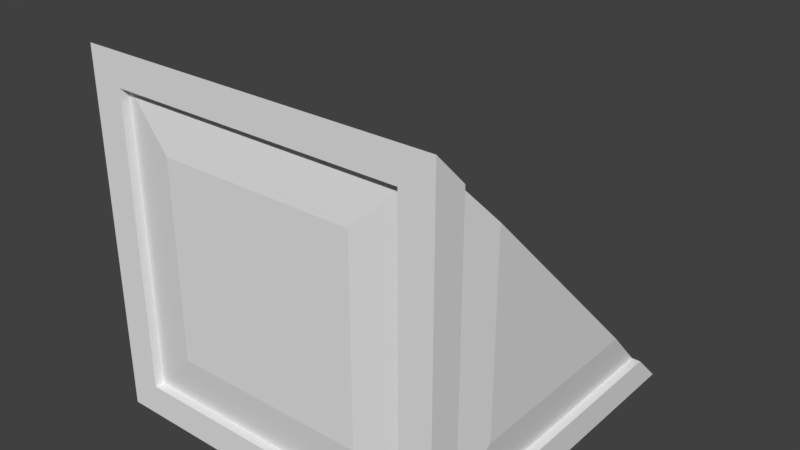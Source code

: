# Source: Slope_GradLess.blend  (saved by Blender 2.77.0; exported with 4.5.12 LTS)
import bpy
from mathutils import Matrix  # noqa: F401  (used for matrix-valued properties, if any)

bpy.ops.wm.read_factory_settings(use_empty=True)
scene = bpy.context.scene
scene.name = 'Scene'

# ---- collections
col_collection_1 = bpy.data.collections.new('Collection 1'); scene.collection.children.link(col_collection_1)

# ---- world
world_world = bpy.data.worlds.new('World'); scene.world = world_world
world_world.color = (0.05088, 0.05088, 0.05088)
world_world.use_sun_shadow = False
world_world.sun_shadow_jitter_overblur = 0.0
world_world.cycles.sampling_method = 'MANUAL'

# ---- meshes
me_cube = bpy.data.meshes.new('Cube')
me_cube.from_pydata([(0.5, -0.5, 0.5), (0.5, 0.5, 0.5), (-0.5, -0.5, 0.5), (-0.5, 0.5, 0.5), (0.5, -0.5, -0.5), (-0.5, -0.5, -0.5), (0.4107, 0.4107, 0.5), (-0.4107, 0.4107, 0.5), (-0.4107, -0.4107, 0.5), (0.4107, -0.4107, 0.5), (-0.5, 0.4107, 0.4107), (-0.5, -0.4107, -0.4107), (-0.5, -0.4107, 0.4107), (0.5, 0.4107, 0.4107), (0.5, -0.4107, 0.4107), (0.5, -0.4107, -0.4107), (0.4107, 0.4107, 0.4747), (-0.4107, 0.4107, 0.4747), (-0.4107, -0.4107, 0.4747), (0.4107, -0.4107, 0.4747), (-0.4747, 0.4107, 0.4107), (-0.4747, -0.4107, -0.4107), (-0.4747, -0.4107, 0.4107), (0.4747, 0.4107, 0.4107), (0.4747, -0.4107, 0.4107), (0.4747, -0.4107, -0.4107), (0.2755, 0.2755, 0.4915), (-0.2755, 0.2755, 0.4915), (-0.2755, -0.2755, 0.4915), (0.2755, -0.2755, 0.4915), (-0.4915, 0.2755, 0.2755), (-0.4915, -0.2755, -0.2755), (-0.4915, -0.2755, 0.2755), (0.4915, 0.2755, 0.2755), (0.4915, -0.2755, 0.2755), (0.4915, -0.2755, -0.2755)], [], [(0, 2, 5, 4), (1, 3, 7, 6), (3, 2, 8, 7), (2, 0, 9, 8), (0, 1, 6, 9), (5, 2, 12, 11), (2, 3, 10, 12), (15, 4, 25), (1, 0, 14, 13), (0, 4, 15, 14), (26, 27, 28, 29), (7, 17, 16, 6), (8, 18, 17, 7), (9, 19, 18, 8), (6, 16, 19, 9), (32, 30, 31), (12, 22, 21, 11), (10, 20, 22, 12), (10, 3, 20), (11, 21, 5), (25, 21, 31, 35), (14, 24, 23, 13), (15, 25, 24, 14), (16, 17, 27, 26), (17, 18, 28, 27), (18, 19, 29, 28), (19, 16, 26, 29), (21, 22, 32, 31), (22, 20, 30, 32), (33, 34, 35), (13, 23, 1), (5, 21, 25, 4), (1, 23, 20, 3), (33, 30, 20, 23), (23, 24, 34, 33), (24, 25, 35, 34), (35, 31, 30, 33)])
_uv = me_cube.uv_layers.new(name='UVMap')
_uv.uv.foreach_set('vector', [0.1075, 0.5355, 0.1075, 0.5355, 0.3575, 0.5355, 0.3575, 0.5355, 0.4683, 0.5355, 0.3614, 0.5355, 0.3709, 0.5355, 0.4587, 0.5355, 0.3614, 0.5355, 0.3614, 0.5355, 0.3709, 0.5355, 0.3709, 0.5355, 0.3614, 0.5355, 0.4683, 0.5355, 0.4587, 0.5355, 0.3709, 0.5355, 0.4683, 0.5355, 0.4683, 0.5355, 0.4587, 0.5355, 0.4587, 0.5355, 0.2545, 0.5355, 0.3614, 0.5355, 0.3518, 0.5355, 0.264, 0.5355, 0.3614, 0.5355, 0.3614, 0.5355, 0.3518, 0.5355, 0.3518, 0.5355, 0.3443, 0.4981, 0.3443, 0.4981, 0.3396, 0.4981, 0.04073, 0.5355, 0.04073, 0.5355, 0.05028, 0.5355, 0.05028, 0.5355, 0.04073, 0.5355, 0.1476, 0.5355, 0.1381, 0.5355, 0.05028, 0.5355, 0.4443, 0.5355, 0.3854, 0.5355, 0.3854, 0.5355, 0.4443, 0.5355, 0.3636, 0.4589, 0.3636, 0.4589, 0.4514, 0.4589, 0.4514, 0.4589, 0.3636, 0.4589, 0.3636, 0.4589, 0.3636, 0.4589, 0.3636, 0.4589, 0.4514, 0.4589, 0.4514, 0.4589, 0.3636, 0.4589, 0.3636, 0.4589, 0.4514, 0.4589, 0.4514, 0.4589, 0.4514, 0.4589, 0.4514, 0.4589, 0.3355, 0.5218, 0.1582, 0.5234, 0.1127, 0.5218, 0.3445, 0.4589, 0.3445, 0.4589, 0.2567, 0.4589, 0.2567, 0.4589, 0.3445, 0.4589, 0.3445, 0.4589, 0.3445, 0.4589, 0.3445, 0.4589, 0.1596, 0.4981, 0.1596, 0.4981, 0.1643, 0.4981, 0.1596, 0.4981, 0.1643, 0.4981, 0.1596, 0.4981, 0.3005, 0.5255, 0.1252, 0.5255, 0.1221, 0.5255, 0.3036, 0.5255, 0.04297, 0.4589, 0.04297, 0.4589, 0.04297, 0.4589, 0.04297, 0.4589, 0.1308, 0.4589, 0.1308, 0.4589, 0.04297, 0.4589, 0.04297, 0.4589, 0.1276, 0.4472, 0.4606, 0.4472, 0.4055, 0.5239, 0.1827, 0.5237, 0.1285, 0.4454, 0.4615, 0.4454, 0.4064, 0.5221, 0.1836, 0.522, 0.07937, 0.4486, 0.4124, 0.4486, 0.3573, 0.5253, 0.1345, 0.5252, 0.09188, 0.4477, 0.4249, 0.4476, 0.3698, 0.5243, 0.147, 0.5242, 0.0575, 0.4452, 0.3905, 0.445, 0.3355, 0.5218, 0.1127, 0.5218, 0.02171, 0.4469, 0.3547, 0.4468, 0.2997, 0.5235, 0.0769, 0.5234, 0.05877, 0.5243, 0.2816, 0.5243, 0.3689, 0.5258, 0.3443, 0.4981, 0.3396, 0.4981, 0.3443, 0.4981, 0.1206, 0.5255, 0.1252, 0.5255, 0.3005, 0.5255, 0.3052, 0.5255, 0.3052, 0.5255, 0.3005, 0.5255, 0.1252, 0.5255, 0.1206, 0.5255, 0.3036, 0.5255, 0.1221, 0.5255, 0.1252, 0.5255, 0.3005, 0.5255, 0.003599, 0.4477, 0.3366, 0.4476, 0.2816, 0.5243, 0.05877, 0.5243, 0.09093, 0.4491, 0.424, 0.4491, 0.3689, 0.5258, 0.1461, 0.5257, 0.3036, 0.5255, 0.1221, 0.5255, 0.1221, 0.5255, 0.3036, 0.5255])
me_cube.use_remesh_preserve_volume = False
me_cube.use_remesh_preserve_attributes = False
me_cube.use_mirror_vertex_groups = False
me_cube.update()

# ---- objects
ob_cube = bpy.data.objects.new('Cube', me_cube)

# ---- transforms, parenting, visibility, modifiers, constraints
ob_cube.location = (0.0, 0.0, 0.0)
ob_cube.rotation_euler = (1.571, -0.0, 0.0)
ob_cube.lineart.crease_threshold = 0.0

# ---- collection membership
col_collection_1.objects.link(ob_cube)

# ---- scene / render settings (as saved in the file)
scene.frame_start = 1; scene.frame_end = 250; scene.frame_set(1)
scene.render.engine = 'BLENDER_EEVEE_NEXT'
scene.render.resolution_percentage = 50
scene.render.dither_intensity = 0.0
scene.cycles.use_denoising = False
scene.cycles.samples = 128
scene.cycles.sampling_pattern = 'TABULATED_SOBOL'
scene.cycles.light_sampling_threshold = 0.0
scene.cycles.use_adaptive_sampling = False
scene.cycles.use_light_tree = False
scene.cycles.blur_glossy = 0.0
scene.cycles.sample_clamp_indirect = 0.0
scene.view_settings.view_transform = 'Standard'
bpy.context.view_layer.update()

# ---- added for rendering (the .blend has no active camera and no usable light): camera, sun
cam_auto = bpy.data.cameras.new('AutoCamera')
cam_auto.lens = 50.0
cam_auto.sensor_width = 36.0
cam_auto.clip_end = 1000.0
ob_auto_camera = bpy.data.objects.new('AutoCamera', cam_auto)
scene.collection.objects.link(ob_auto_camera)
ob_auto_camera.location = (1.60254, -1.92304, 1.28203)
ob_auto_camera.rotation_euler = (1.09748, -7.21219e-08, 0.694738)
scene.camera = ob_auto_camera
light_auto_sun = bpy.data.lights.new('AutoSun', 'SUN')
light_auto_sun.energy = 3.0
light_auto_sun.angle = 0.0523599
ob_auto_sun = bpy.data.objects.new('AutoSun', light_auto_sun)
scene.collection.objects.link(ob_auto_sun)
ob_auto_sun.rotation_euler = (0.872665, 0.174533, 0.523599)
bpy.context.view_layer.update()
